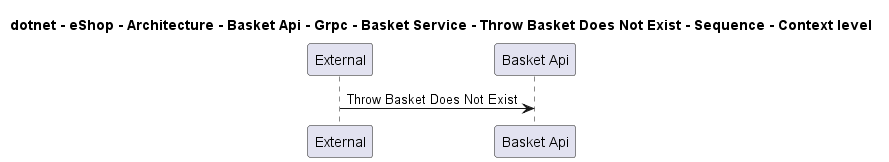

The diagram above was rendered by PlantUML. Its source (embedded in the PNG):
@startuml
!pragma layout smetana

title dotnet - eShop - Architecture - Basket Api - Grpc - Basket Service - Throw Basket Does Not Exist - Sequence - Context level

participant "External" as C4InterFlow.SoftwareSystems.ExternalSystem
participant "Basket Api" as dotnet.eShop.Architecture.SoftwareSystems.BasketApi

C4InterFlow.SoftwareSystems.ExternalSystem -> dotnet.eShop.Architecture.SoftwareSystems.BasketApi : Throw Basket Does Not Exist


@enduml